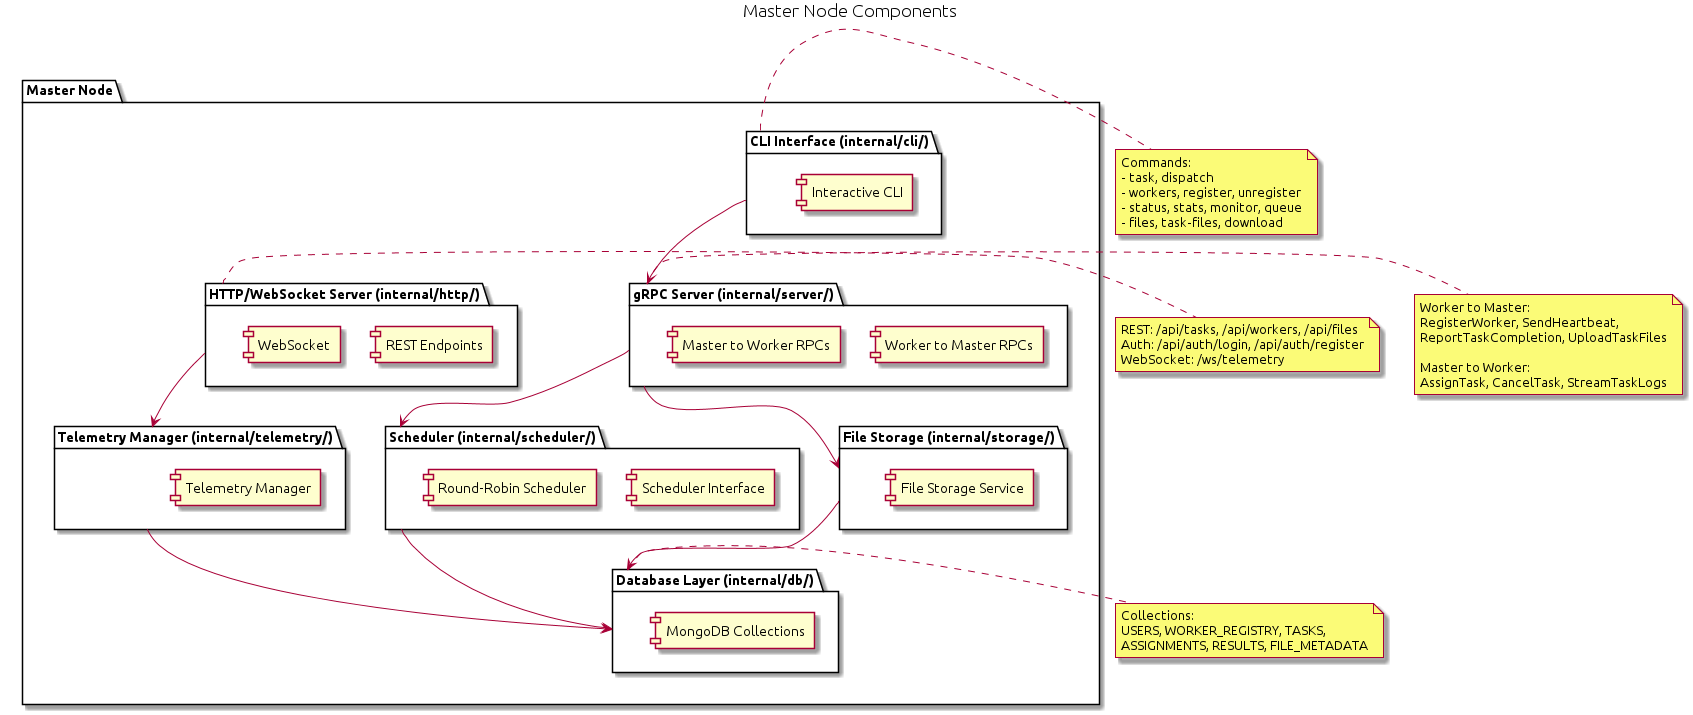

The diagram above was rendered by PlantUML. Its source (embedded in the PNG):
@startuml master-node

skinparam componentStyle rectangle

title Master Node Components

package "Master Node" {
    
    package "CLI Interface (internal/cli/)" as CLIPkg {
        component "Interactive CLI" as CLIPrompt
    }
    
    package "HTTP/WebSocket Server (internal/http/)" as HTTPPkg {
        component "REST Endpoints" as REST
        component "WebSocket" as WS
    }
    
    package "gRPC Server (internal/server/)" as gRPCPkg {
        component "Worker to Master RPCs" as W2M
        component "Master to Worker RPCs" as M2W
    }
    
    package "Scheduler (internal/scheduler/)" as SchedulerPkg {
        component "Scheduler Interface" as SchedInterface
        component "Round-Robin Scheduler" as RoundRobin
    }
    
    package "Telemetry Manager (internal/telemetry/)" as TelePkg {
        component "Telemetry Manager" as TeleMgr
    }
    
    package "File Storage (internal/storage/)" as StoragePkg {
        component "File Storage Service" as FileStore
    }
    
    package "Database Layer (internal/db/)" as DBPkg {
        component "MongoDB Collections" as Collections
    }
    
    CLIPkg --> gRPCPkg
    HTTPPkg --> TelePkg
    gRPCPkg --> SchedulerPkg
    gRPCPkg --> StoragePkg
    SchedulerPkg --> DBPkg
    StoragePkg --> DBPkg
    TelePkg --> DBPkg
}

note right of CLIPkg
    Commands:
    - task, dispatch
    - workers, register, unregister
    - status, stats, monitor, queue
    - files, task-files, download
end note

note right of HTTPPkg
    REST: /api/tasks, /api/workers, /api/files
    Auth: /api/auth/login, /api/auth/register
    WebSocket: /ws/telemetry
end note

note right of gRPCPkg
    Worker to Master:
    RegisterWorker, SendHeartbeat,
    ReportTaskCompletion, UploadTaskFiles
    
    Master to Worker:
    AssignTask, CancelTask, StreamTaskLogs
end note

note right of DBPkg
    Collections:
    USERS, WORKER_REGISTRY, TASKS,
    ASSIGNMENTS, RESULTS, FILE_METADATA
end note

@enduml